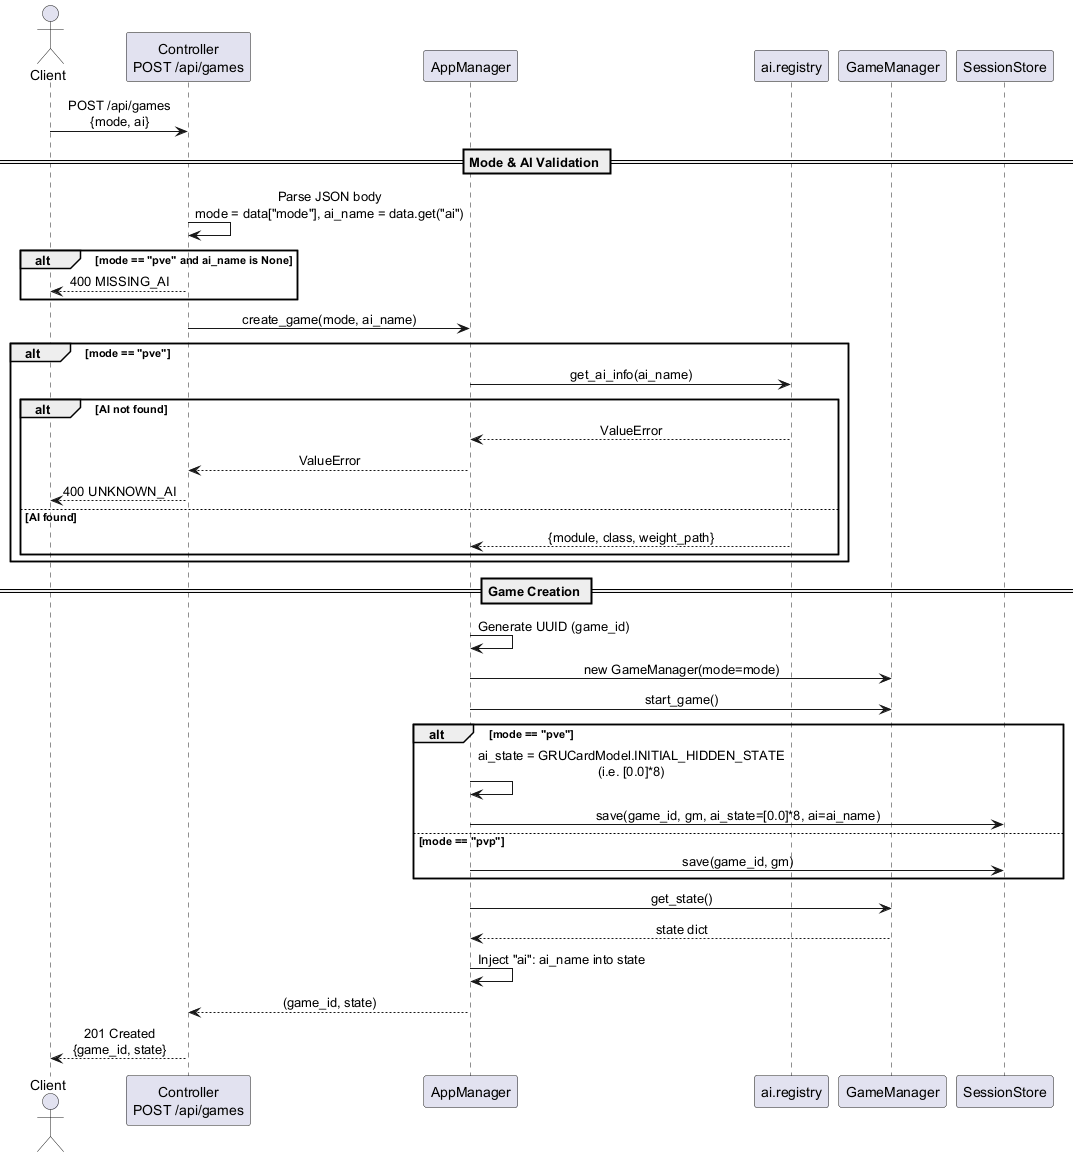

The diagram above was rendered by PlantUML. Its source (embedded in the PNG):
@startuml
skinparam sequenceMessageAlign center

actor Client
participant "Controller\nPOST /api/games" as Controller
participant "AppManager" as AppMgr
participant "ai.registry" as Registry
participant "GameManager" as GM
participant "SessionStore" as Store

Client -> Controller : POST /api/games\n{mode, ai}

== Mode & AI Validation ==

Controller -> Controller : Parse JSON body\nmode = data["mode"], ai_name = data.get("ai")

alt mode == "pve" and ai_name is None
    Controller --> Client : 400 MISSING_AI
end

Controller -> AppMgr : create_game(mode, ai_name)

alt mode == "pve"
    AppMgr -> Registry : get_ai_info(ai_name)
    alt AI not found
        Registry --> AppMgr : ValueError
        AppMgr --> Controller : ValueError
        Controller --> Client : 400 UNKNOWN_AI
    else AI found
        Registry --> AppMgr : {module, class, weight_path}
    end
end

== Game Creation ==

AppMgr -> AppMgr : Generate UUID (game_id)

AppMgr -> GM : new GameManager(mode=mode)
AppMgr -> GM : start_game()

alt mode == "pve"
    AppMgr -> AppMgr : ai_state = GRUCardModel.INITIAL_HIDDEN_STATE\n(i.e. [0.0]*8)
    AppMgr -> Store : save(game_id, gm, ai_state=[0.0]*8, ai=ai_name)
else mode == "pvp"
    AppMgr -> Store : save(game_id, gm)
end

AppMgr -> GM : get_state()
GM --> AppMgr : state dict

AppMgr -> AppMgr : Inject "ai": ai_name into state

AppMgr --> Controller : (game_id, state)

Controller --> Client : 201 Created\n{game_id, state}

@enduml